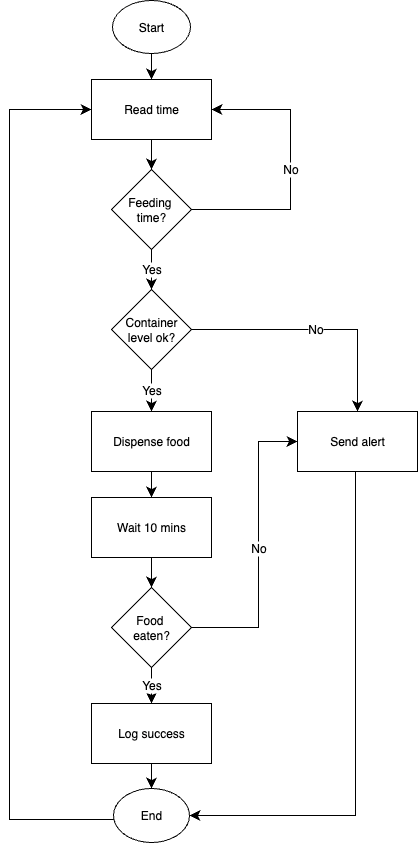

The diagram above was exported from draw.io. Its source (the exported page's mxGraphModel, read from the mxfile embedded in the PNG):
<mxGraphModel dx="1093" dy="1242" grid="0" gridSize="10" guides="1" tooltips="1" connect="1" arrows="1" fold="1" page="0" pageScale="1" pageWidth="827" pageHeight="1169" math="0" shadow="0">
  <root>
    <mxCell id="0" />
    <mxCell id="1" parent="0" />
    <mxCell id="_cxXnsH5hBZbeZWnfRvL-3" value="" style="edgeStyle=none;curved=1;rounded=0;orthogonalLoop=1;jettySize=auto;html=1;fontSize=12;startSize=8;endSize=8;" edge="1" parent="1" source="_cxXnsH5hBZbeZWnfRvL-1" target="_cxXnsH5hBZbeZWnfRvL-2">
      <mxGeometry relative="1" as="geometry" />
    </mxCell>
    <mxCell id="_cxXnsH5hBZbeZWnfRvL-1" value="Start" style="ellipse;whiteSpace=wrap;html=1;" vertex="1" parent="1">
      <mxGeometry x="83" y="-211" width="78" height="53" as="geometry" />
    </mxCell>
    <mxCell id="_cxXnsH5hBZbeZWnfRvL-5" value="" style="edgeStyle=none;curved=1;rounded=0;orthogonalLoop=1;jettySize=auto;html=1;fontSize=12;startSize=8;endSize=8;" edge="1" parent="1" source="_cxXnsH5hBZbeZWnfRvL-2" target="_cxXnsH5hBZbeZWnfRvL-4">
      <mxGeometry relative="1" as="geometry" />
    </mxCell>
    <mxCell id="_cxXnsH5hBZbeZWnfRvL-2" value="Read time" style="rounded=0;whiteSpace=wrap;html=1;" vertex="1" parent="1">
      <mxGeometry x="62" y="-132" width="120" height="60" as="geometry" />
    </mxCell>
    <mxCell id="_cxXnsH5hBZbeZWnfRvL-7" value="Yes" style="edgeStyle=none;curved=1;rounded=0;orthogonalLoop=1;jettySize=auto;html=1;fontSize=12;startSize=8;endSize=8;" edge="1" parent="1" source="_cxXnsH5hBZbeZWnfRvL-4" target="_cxXnsH5hBZbeZWnfRvL-6">
      <mxGeometry relative="1" as="geometry">
        <Array as="points">
          <mxPoint x="122" y="55" />
        </Array>
      </mxGeometry>
    </mxCell>
    <mxCell id="_cxXnsH5hBZbeZWnfRvL-18" value="No" style="edgeStyle=orthogonalEdgeStyle;rounded=0;orthogonalLoop=1;jettySize=auto;html=1;fontSize=12;startSize=8;endSize=8;entryX=1;entryY=0.5;entryDx=0;entryDy=0;" edge="1" parent="1" source="_cxXnsH5hBZbeZWnfRvL-4" target="_cxXnsH5hBZbeZWnfRvL-2">
      <mxGeometry relative="1" as="geometry">
        <mxPoint x="231" y="-108" as="targetPoint" />
        <Array as="points">
          <mxPoint x="261" y="-2" />
          <mxPoint x="261" y="-102" />
        </Array>
      </mxGeometry>
    </mxCell>
    <mxCell id="_cxXnsH5hBZbeZWnfRvL-4" value="Feeding&amp;nbsp;&lt;div&gt;time?&lt;/div&gt;" style="rhombus;whiteSpace=wrap;html=1;" vertex="1" parent="1">
      <mxGeometry x="82" y="-42" width="80" height="80" as="geometry" />
    </mxCell>
    <mxCell id="_cxXnsH5hBZbeZWnfRvL-9" value="Yes" style="edgeStyle=none;curved=1;rounded=0;orthogonalLoop=1;jettySize=auto;html=1;fontSize=12;startSize=8;endSize=8;" edge="1" parent="1" source="_cxXnsH5hBZbeZWnfRvL-6" target="_cxXnsH5hBZbeZWnfRvL-8">
      <mxGeometry relative="1" as="geometry" />
    </mxCell>
    <mxCell id="_cxXnsH5hBZbeZWnfRvL-21" value="No" style="edgeStyle=orthogonalEdgeStyle;rounded=0;orthogonalLoop=1;jettySize=auto;html=1;exitX=1;exitY=0.5;exitDx=0;exitDy=0;fontSize=12;startSize=8;endSize=8;entryX=0.5;entryY=0;entryDx=0;entryDy=0;" edge="1" parent="1" source="_cxXnsH5hBZbeZWnfRvL-6" target="_cxXnsH5hBZbeZWnfRvL-19">
      <mxGeometry relative="1" as="geometry">
        <mxPoint x="329" y="118" as="targetPoint" />
      </mxGeometry>
    </mxCell>
    <mxCell id="_cxXnsH5hBZbeZWnfRvL-6" value="Container level ok?" style="rhombus;whiteSpace=wrap;html=1;" vertex="1" parent="1">
      <mxGeometry x="82" y="78" width="80" height="80" as="geometry" />
    </mxCell>
    <mxCell id="_cxXnsH5hBZbeZWnfRvL-11" value="" style="edgeStyle=none;curved=1;rounded=0;orthogonalLoop=1;jettySize=auto;html=1;fontSize=12;startSize=8;endSize=8;" edge="1" parent="1" source="_cxXnsH5hBZbeZWnfRvL-8" target="_cxXnsH5hBZbeZWnfRvL-10">
      <mxGeometry relative="1" as="geometry" />
    </mxCell>
    <mxCell id="_cxXnsH5hBZbeZWnfRvL-8" value="Dispense food" style="rounded=0;whiteSpace=wrap;html=1;" vertex="1" parent="1">
      <mxGeometry x="62" y="200" width="120" height="60" as="geometry" />
    </mxCell>
    <mxCell id="_cxXnsH5hBZbeZWnfRvL-13" style="edgeStyle=none;curved=1;rounded=0;orthogonalLoop=1;jettySize=auto;html=1;exitX=0.5;exitY=1;exitDx=0;exitDy=0;entryX=0.5;entryY=0;entryDx=0;entryDy=0;fontSize=12;startSize=8;endSize=8;" edge="1" parent="1" source="_cxXnsH5hBZbeZWnfRvL-10" target="_cxXnsH5hBZbeZWnfRvL-12">
      <mxGeometry relative="1" as="geometry" />
    </mxCell>
    <mxCell id="_cxXnsH5hBZbeZWnfRvL-10" value="Wait 10 mins" style="rounded=0;whiteSpace=wrap;html=1;" vertex="1" parent="1">
      <mxGeometry x="62" y="286" width="120" height="60" as="geometry" />
    </mxCell>
    <mxCell id="_cxXnsH5hBZbeZWnfRvL-15" value="Yes" style="edgeStyle=none;curved=1;rounded=0;orthogonalLoop=1;jettySize=auto;html=1;fontSize=12;startSize=8;endSize=8;" edge="1" parent="1" source="_cxXnsH5hBZbeZWnfRvL-12" target="_cxXnsH5hBZbeZWnfRvL-14">
      <mxGeometry relative="1" as="geometry" />
    </mxCell>
    <mxCell id="_cxXnsH5hBZbeZWnfRvL-23" value="No" style="edgeStyle=orthogonalEdgeStyle;rounded=0;orthogonalLoop=1;jettySize=auto;html=1;exitX=1;exitY=0.5;exitDx=0;exitDy=0;fontSize=12;startSize=8;endSize=8;entryX=0;entryY=0.5;entryDx=0;entryDy=0;" edge="1" parent="1" source="_cxXnsH5hBZbeZWnfRvL-12" target="_cxXnsH5hBZbeZWnfRvL-19">
      <mxGeometry relative="1" as="geometry">
        <mxPoint x="232" y="228" as="targetPoint" />
        <Array as="points">
          <mxPoint x="229" y="416" />
          <mxPoint x="229" y="230" />
        </Array>
      </mxGeometry>
    </mxCell>
    <mxCell id="_cxXnsH5hBZbeZWnfRvL-12" value="Food&amp;nbsp;&lt;div&gt;eaten?&lt;/div&gt;" style="rhombus;whiteSpace=wrap;html=1;" vertex="1" parent="1">
      <mxGeometry x="82" y="376" width="80" height="80" as="geometry" />
    </mxCell>
    <mxCell id="_cxXnsH5hBZbeZWnfRvL-17" style="edgeStyle=none;curved=1;rounded=0;orthogonalLoop=1;jettySize=auto;html=1;exitX=0.5;exitY=1;exitDx=0;exitDy=0;entryX=0.5;entryY=0;entryDx=0;entryDy=0;fontSize=12;startSize=8;endSize=8;" edge="1" parent="1" source="_cxXnsH5hBZbeZWnfRvL-14" target="_cxXnsH5hBZbeZWnfRvL-16">
      <mxGeometry relative="1" as="geometry" />
    </mxCell>
    <mxCell id="_cxXnsH5hBZbeZWnfRvL-14" value="Log success" style="whiteSpace=wrap;html=1;" vertex="1" parent="1">
      <mxGeometry x="62" y="492" width="120" height="60" as="geometry" />
    </mxCell>
    <mxCell id="_cxXnsH5hBZbeZWnfRvL-25" style="edgeStyle=orthogonalEdgeStyle;rounded=0;orthogonalLoop=1;jettySize=auto;html=1;fontSize=12;startSize=8;endSize=8;entryX=0;entryY=0.5;entryDx=0;entryDy=0;" edge="1" parent="1" source="_cxXnsH5hBZbeZWnfRvL-16" target="_cxXnsH5hBZbeZWnfRvL-2">
      <mxGeometry relative="1" as="geometry">
        <mxPoint x="-43" y="-106" as="targetPoint" />
        <Array as="points">
          <mxPoint x="-20" y="608" />
          <mxPoint x="-20" y="-102" />
        </Array>
      </mxGeometry>
    </mxCell>
    <mxCell id="_cxXnsH5hBZbeZWnfRvL-16" value="End" style="ellipse;whiteSpace=wrap;html=1;" vertex="1" parent="1">
      <mxGeometry x="84" y="577" width="76" height="54" as="geometry" />
    </mxCell>
    <mxCell id="_cxXnsH5hBZbeZWnfRvL-22" style="edgeStyle=orthogonalEdgeStyle;rounded=0;orthogonalLoop=1;jettySize=auto;html=1;fontSize=12;startSize=8;endSize=8;entryX=1;entryY=0.5;entryDx=0;entryDy=0;" edge="1" parent="1" source="_cxXnsH5hBZbeZWnfRvL-19" target="_cxXnsH5hBZbeZWnfRvL-16">
      <mxGeometry relative="1" as="geometry">
        <mxPoint x="328" y="606" as="targetPoint" />
        <Array as="points">
          <mxPoint x="326" y="604" />
        </Array>
      </mxGeometry>
    </mxCell>
    <mxCell id="_cxXnsH5hBZbeZWnfRvL-19" value="Send alert" style="whiteSpace=wrap;html=1;" vertex="1" parent="1">
      <mxGeometry x="268" y="200" width="120" height="60" as="geometry" />
    </mxCell>
  </root>
</mxGraphModel>